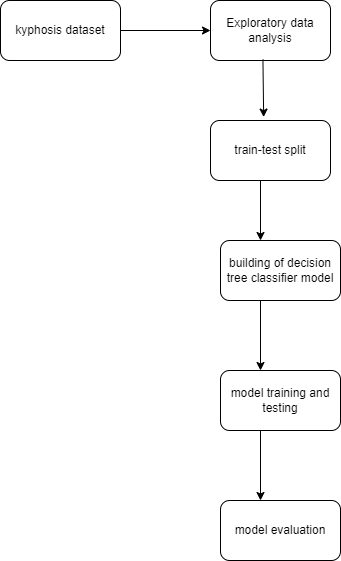

The diagram above was exported from draw.io. Its source (the exported page's mxGraphModel, read from the mxfile embedded in the PNG):
<mxGraphModel dx="1038" dy="571" grid="1" gridSize="10" guides="1" tooltips="1" connect="1" arrows="1" fold="1" page="1" pageScale="1" pageWidth="850" pageHeight="1100" math="0" shadow="0">
  <root>
    <mxCell id="0" />
    <mxCell id="1" parent="0" />
    <mxCell id="6leWuU0d959P1vEfpojK-1" value="building of decision tree classifier model" style="rounded=1;whiteSpace=wrap;html=1;" vertex="1" parent="1">
      <mxGeometry x="430" y="360" width="120" height="60" as="geometry" />
    </mxCell>
    <mxCell id="6leWuU0d959P1vEfpojK-2" value="model training and testing" style="rounded=1;whiteSpace=wrap;html=1;" vertex="1" parent="1">
      <mxGeometry x="430" y="490" width="120" height="60" as="geometry" />
    </mxCell>
    <mxCell id="6leWuU0d959P1vEfpojK-3" value="model evaluation" style="rounded=1;whiteSpace=wrap;html=1;" vertex="1" parent="1">
      <mxGeometry x="430" y="620" width="120" height="60" as="geometry" />
    </mxCell>
    <mxCell id="6leWuU0d959P1vEfpojK-4" value="kyphosis dataset" style="rounded=1;whiteSpace=wrap;html=1;" vertex="1" parent="1">
      <mxGeometry x="210" y="120" width="120" height="60" as="geometry" />
    </mxCell>
    <mxCell id="6leWuU0d959P1vEfpojK-5" value="" style="endArrow=classic;html=1;rounded=0;exitX=1;exitY=0.5;exitDx=0;exitDy=0;" edge="1" parent="1" source="6leWuU0d959P1vEfpojK-4">
      <mxGeometry width="50" height="50" relative="1" as="geometry">
        <mxPoint x="580" y="200" as="sourcePoint" />
        <mxPoint x="420" y="150" as="targetPoint" />
      </mxGeometry>
    </mxCell>
    <mxCell id="6leWuU0d959P1vEfpojK-6" value="Exploratory data analysis" style="rounded=1;whiteSpace=wrap;html=1;" vertex="1" parent="1">
      <mxGeometry x="420" y="120" width="120" height="60" as="geometry" />
    </mxCell>
    <mxCell id="6leWuU0d959P1vEfpojK-9" value="train-test split" style="rounded=1;whiteSpace=wrap;html=1;" vertex="1" parent="1">
      <mxGeometry x="420" y="240" width="120" height="60" as="geometry" />
    </mxCell>
    <mxCell id="6leWuU0d959P1vEfpojK-11" value="" style="endArrow=classic;html=1;rounded=0;" edge="1" parent="1">
      <mxGeometry width="50" height="50" relative="1" as="geometry">
        <mxPoint x="470" y="300" as="sourcePoint" />
        <mxPoint x="470" y="360" as="targetPoint" />
      </mxGeometry>
    </mxCell>
    <mxCell id="6leWuU0d959P1vEfpojK-12" value="" style="endArrow=classic;html=1;rounded=0;" edge="1" parent="1">
      <mxGeometry width="50" height="50" relative="1" as="geometry">
        <mxPoint x="470" y="420" as="sourcePoint" />
        <mxPoint x="470" y="490" as="targetPoint" />
      </mxGeometry>
    </mxCell>
    <mxCell id="6leWuU0d959P1vEfpojK-13" value="" style="endArrow=classic;html=1;rounded=0;" edge="1" parent="1">
      <mxGeometry width="50" height="50" relative="1" as="geometry">
        <mxPoint x="470" y="550" as="sourcePoint" />
        <mxPoint x="470" y="620" as="targetPoint" />
      </mxGeometry>
    </mxCell>
    <mxCell id="6leWuU0d959P1vEfpojK-14" value="" style="endArrow=classic;html=1;rounded=0;exitX=0.437;exitY=0.983;exitDx=0;exitDy=0;exitPerimeter=0;entryX=0.443;entryY=-0.057;entryDx=0;entryDy=0;entryPerimeter=0;" edge="1" parent="1" source="6leWuU0d959P1vEfpojK-6" target="6leWuU0d959P1vEfpojK-9">
      <mxGeometry width="50" height="50" relative="1" as="geometry">
        <mxPoint x="400" y="320" as="sourcePoint" />
        <mxPoint x="450" y="270" as="targetPoint" />
      </mxGeometry>
    </mxCell>
  </root>
</mxGraphModel>